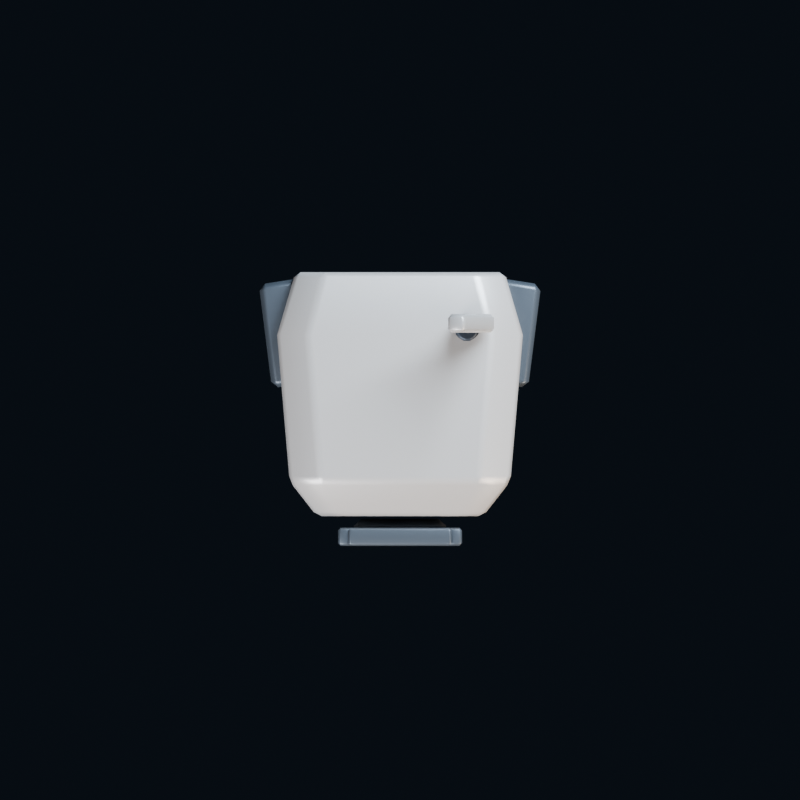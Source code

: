 # Source: HD01.blend  (saved by Blender 5.2.45; exported with 4.5.12 LTS)
import bpy
from mathutils import Matrix  # noqa: F401  (used for matrix-valued properties, if any)

bpy.ops.wm.read_factory_settings(use_empty=True)
scene = bpy.context.scene
scene.name = 'Scene'

# ---- collections
col_collection = bpy.data.collections.new('Collection'); scene.collection.children.link(col_collection)
col_hd01_sensor_head = bpy.data.collections.new('HD01_SENSOR_HEAD'); scene.collection.children.link(col_hd01_sensor_head)
col_hd01_review_studio = bpy.data.collections.new('HD01_REVIEW_STUDIO'); scene.collection.children.link(col_hd01_review_studio)

# ---- materials (node trees are filled in below, after node groups)
mat_hd01___warm_pale_armor = bpy.data.materials.new('HD01 | warm pale armor')
mat_hd01___warm_pale_armor.diffuse_color = (0.58, 0.55, 0.51, 1.0)
mat_hd01___graphite_under_shell = bpy.data.materials.new('HD01 | graphite under-shell')
mat_hd01___graphite_under_shell.diffuse_color = (0.035, 0.045, 0.058, 1.0)
mat_hd01___single_cyan_optical_band = bpy.data.materials.new('HD01 | single cyan optical band')
mat_hd01___single_cyan_optical_band.diffuse_color = (0.02, 0.78, 0.92, 1.0)
mat_hd01___side_sensor_housings = bpy.data.materials.new('HD01 | side sensor housings')
mat_hd01___side_sensor_housings.diffuse_color = (0.1, 0.12, 0.14, 1.0)
mat_hd01___antenna_ceramic = bpy.data.materials.new('HD01 | antenna ceramic')
mat_hd01___antenna_ceramic.diffuse_color = (0.47, 0.45, 0.42, 1.0)

# ---- material node trees
mat_hd01___warm_pale_armor.use_nodes = True; mat_hd01___warm_pale_armor.node_tree.nodes.clear()
_N = mat_hd01___warm_pale_armor.node_tree.nodes; _L = mat_hd01___warm_pale_armor.node_tree.links
n0 = _N.new('ShaderNodeBsdfPrincipled'); n0.name = 'Principled BSDF'; n0.location = (-200, 100)
n0.inputs[0].default_value = (0.58, 0.55, 0.51, 1.0)
n0.inputs[1].default_value = 0.3
n0.inputs[2].default_value = 0.38
n0.inputs[10].default_value = 0.005
n1 = _N.new('ShaderNodeOutputMaterial'); n1.name = 'Material Output'; n1.location = (200, 100)
n2 = _N.new('ShaderNodeTexNoise'); n2.name = 'Noise Texture'; n2.location = (0, 0)
n2.width = 160
n2.inputs[2].default_value = 280.0
n3 = _N.new('ShaderNodeBump'); n3.name = 'Bump'; n3.location = (0, 0)
n3.inputs[0].default_value = 0.12
n3.inputs[1].default_value = 0.0002
_L.new(n0.outputs[0], n1.inputs[0])
_L.new(n2.outputs[0], n3.inputs[3])
_L.new(n3.outputs[0], n0.inputs[5])
n1.is_active_output = True
mat_hd01___graphite_under_shell.use_nodes = True; mat_hd01___graphite_under_shell.node_tree.nodes.clear()
_N = mat_hd01___graphite_under_shell.node_tree.nodes; _L = mat_hd01___graphite_under_shell.node_tree.links
n0 = _N.new('ShaderNodeBsdfPrincipled'); n0.name = 'Principled BSDF'; n0.location = (-200, 100)
n0.inputs[0].default_value = (0.035, 0.045, 0.058, 1.0)
n0.inputs[1].default_value = 0.55
n0.inputs[2].default_value = 0.48
n0.inputs[10].default_value = 0.005
n1 = _N.new('ShaderNodeOutputMaterial'); n1.name = 'Material Output'; n1.location = (200, 100)
n2 = _N.new('ShaderNodeTexNoise'); n2.name = 'Noise Texture'; n2.location = (0, 0)
n2.width = 160
n2.inputs[2].default_value = 280.0
n3 = _N.new('ShaderNodeBump'); n3.name = 'Bump'; n3.location = (0, 0)
n3.inputs[0].default_value = 0.12
n3.inputs[1].default_value = 0.0002
_L.new(n0.outputs[0], n1.inputs[0])
_L.new(n2.outputs[0], n3.inputs[3])
_L.new(n3.outputs[0], n0.inputs[5])
n1.is_active_output = True
mat_hd01___single_cyan_optical_band.use_nodes = True; mat_hd01___single_cyan_optical_band.node_tree.nodes.clear()
_N = mat_hd01___single_cyan_optical_band.node_tree.nodes; _L = mat_hd01___single_cyan_optical_band.node_tree.links
n0 = _N.new('ShaderNodeBsdfPrincipled'); n0.name = 'Principled BSDF'; n0.location = (-200, 100)
n0.inputs[0].default_value = (0.02, 0.78, 0.92, 1.0)
n0.inputs[1].default_value = 0.1
n0.inputs[2].default_value = 0.22
n0.inputs[10].default_value = 0.005
n0.inputs[27].default_value = (0.02, 0.78, 0.92, 1.0)
n0.inputs[28].default_value = 3.2
n1 = _N.new('ShaderNodeOutputMaterial'); n1.name = 'Material Output'; n1.location = (200, 100)
_L.new(n0.outputs[0], n1.inputs[0])
n1.is_active_output = True
mat_hd01___side_sensor_housings.use_nodes = True; mat_hd01___side_sensor_housings.node_tree.nodes.clear()
_N = mat_hd01___side_sensor_housings.node_tree.nodes; _L = mat_hd01___side_sensor_housings.node_tree.links
n0 = _N.new('ShaderNodeBsdfPrincipled'); n0.name = 'Principled BSDF'; n0.location = (-200, 100)
n0.inputs[0].default_value = (0.1, 0.12, 0.14, 1.0)
n0.inputs[1].default_value = 0.55
n0.inputs[2].default_value = 0.4
n0.inputs[10].default_value = 0.005
n1 = _N.new('ShaderNodeOutputMaterial'); n1.name = 'Material Output'; n1.location = (200, 100)
n2 = _N.new('ShaderNodeTexNoise'); n2.name = 'Noise Texture'; n2.location = (0, 0)
n2.width = 160
n2.inputs[2].default_value = 280.0
n3 = _N.new('ShaderNodeBump'); n3.name = 'Bump'; n3.location = (0, 0)
n3.inputs[0].default_value = 0.12
n3.inputs[1].default_value = 0.0002
_L.new(n0.outputs[0], n1.inputs[0])
_L.new(n2.outputs[0], n3.inputs[3])
_L.new(n3.outputs[0], n0.inputs[5])
n1.is_active_output = True
mat_hd01___antenna_ceramic.use_nodes = True; mat_hd01___antenna_ceramic.node_tree.nodes.clear()
_N = mat_hd01___antenna_ceramic.node_tree.nodes; _L = mat_hd01___antenna_ceramic.node_tree.links
n0 = _N.new('ShaderNodeBsdfPrincipled'); n0.name = 'Principled BSDF'; n0.location = (-200, 100)
n0.inputs[0].default_value = (0.47, 0.45, 0.42, 1.0)
n0.inputs[1].default_value = 0.26
n0.inputs[2].default_value = 0.36
n0.inputs[10].default_value = 0.005
n1 = _N.new('ShaderNodeOutputMaterial'); n1.name = 'Material Output'; n1.location = (200, 100)
n2 = _N.new('ShaderNodeTexNoise'); n2.name = 'Noise Texture'; n2.location = (0, 0)
n2.width = 160
n2.inputs[2].default_value = 280.0
n3 = _N.new('ShaderNodeBump'); n3.name = 'Bump'; n3.location = (0, 0)
n3.inputs[0].default_value = 0.12
n3.inputs[1].default_value = 0.0002
_L.new(n0.outputs[0], n1.inputs[0])
_L.new(n2.outputs[0], n3.inputs[3])
_L.new(n3.outputs[0], n0.inputs[5])
n1.is_active_output = True

# ---- world
world_hd01_studio_world = bpy.data.worlds.new('HD01 studio world'); scene.world = world_hd01_studio_world
world_hd01_studio_world.use_nodes = True; world_hd01_studio_world.node_tree.nodes.clear()
_N = world_hd01_studio_world.node_tree.nodes; _L = world_hd01_studio_world.node_tree.links
n0 = _N.new('ShaderNodeBackground'); n0.name = 'Background'; n0.location = (-200, 100)
n0.inputs[0].default_value = (0.012, 0.018, 0.028, 1.0)
n0.inputs[1].default_value = 0.35
n1 = _N.new('ShaderNodeOutputWorld'); n1.name = 'World Output'; n1.location = (200, 100)
_L.new(n0.outputs[0], n1.inputs[0])
n1.is_active_output = True

# ---- cameras
cam_camera_hd01_01_front = bpy.data.cameras.new('Camera_HD01-01-Front')
cam_camera_hd01_01_front.type = 'ORTHO'
cam_camera_hd01_01_front.ortho_scale = 0.31
cam_camera_hd01_02_right = bpy.data.cameras.new('Camera_HD01-02-Right')
cam_camera_hd01_02_right.type = 'ORTHO'
cam_camera_hd01_02_right.ortho_scale = 0.31
cam_camera_hd01_03_back = bpy.data.cameras.new('Camera_HD01-03-Back')
cam_camera_hd01_03_back.type = 'ORTHO'
cam_camera_hd01_03_back.ortho_scale = 0.31
cam_camera_hd01_04_left = bpy.data.cameras.new('Camera_HD01-04-Left')
cam_camera_hd01_04_left.type = 'ORTHO'
cam_camera_hd01_04_left.ortho_scale = 0.31
cam_camera_hd01_05_45deg = bpy.data.cameras.new('Camera_HD01-05-45deg')
cam_camera_hd01_05_45deg.type = 'ORTHO'
cam_camera_hd01_05_45deg.ortho_scale = 0.31
cam_camera_hd01_06_top = bpy.data.cameras.new('Camera_HD01-06-Top')
cam_camera_hd01_06_top.type = 'ORTHO'
cam_camera_hd01_06_top.ortho_scale = 0.31

# ---- lights
light_key = bpy.data.lights.new('key', 'AREA')
light_key.color = (0.88, 0.91, 1.0)
light_key.energy = 24.0
light_key.shape = 'DISK'
light_key.size = 0.65
light_fill = bpy.data.lights.new('fill', 'AREA')
light_fill.color = (1.0, 0.83, 0.68)
light_fill.shape = 'DISK'
light_fill.size = 0.55
light_rim = bpy.data.lights.new('rim', 'AREA')
light_rim.color = (0.7, 0.83, 1.0)
light_rim.energy = 27.0
light_rim.shape = 'DISK'
light_rim.size = 0.55

# ---- meshes
me_hd01_main_faceted_helmet_shell_formed_shell = bpy.data.meshes.new('HD01_Main_Faceted_Helmet_Shell_formed_shell')
me_hd01_main_faceted_helmet_shell_formed_shell.from_pydata([(-0.0195, -0.045, -0.0292), (0.0195, -0.045, -0.0292), (0.02922, -0.045, -0.02164), (0.0324, -0.045, 0.01364), (0.02268, -0.045, 0.0212), (-0.02268, -0.045, 0.0212), (-0.0324, -0.045, 0.01364), (-0.02922, -0.045, -0.02164), (-0.02658, -0.0315, -0.04), (0.02658, -0.0315, -0.04), (0.0386, -0.0315, -0.02992), (0.04293, -0.0315, 0.02192), (0.03091, -0.0315, 0.032), (-0.03091, -0.0315, 0.032), (-0.04293, -0.0315, 0.02192), (-0.0386, -0.0315, -0.02992), (-0.03082, 0.0252, -0.04), (0.03082, 0.0252, -0.04), (0.04277, 0.0252, -0.03078), (0.04779, 0.0252, 0.02457), (0.03584, 0.0252, 0.0338), (-0.03584, 0.0252, 0.0338), (-0.04779, 0.0252, 0.02457), (-0.04277, 0.0252, -0.03078), (-0.02956, 0.0495, -0.0319), (0.02956, 0.0495, -0.0319), (0.0405, 0.0495, -0.02388), (0.0405, 0.0495, 0.01948), (0.02956, 0.0495, 0.0275), (-0.02956, 0.0495, 0.0275), (-0.0405, 0.0495, 0.01948), (-0.0405, 0.0495, -0.02388)], [], [(7, 6, 5, 4, 3, 2, 1, 0), (0, 1, 9, 8), (1, 2, 10, 9), (2, 3, 11, 10), (3, 4, 12, 11), (4, 5, 13, 12), (5, 6, 14, 13), (6, 7, 15, 14), (7, 0, 8, 15), (8, 9, 17, 16), (9, 10, 18, 17), (10, 11, 19, 18), (11, 12, 20, 19), (12, 13, 21, 20), (13, 14, 22, 21), (14, 15, 23, 22), (15, 8, 16, 23), (16, 17, 25, 24), (17, 18, 26, 25), (18, 19, 27, 26), (19, 20, 28, 27), (20, 21, 29, 28), (21, 22, 30, 29), (22, 23, 31, 30), (23, 16, 24, 31), (24, 25, 26, 27, 28, 29, 30, 31)])
me_hd01_main_faceted_helmet_shell_formed_shell.materials.append(mat_hd01___warm_pale_armor)
me_hd01_main_faceted_helmet_shell_formed_shell.update()
me_cube_001 = bpy.data.meshes.new('Cube.001')
me_cube_001.from_pydata([(-0.018, -0.003, -0.022), (-0.018, -0.003, 0.022), (-0.018, 0.003, -0.022), (-0.018, 0.003, 0.022), (0.018, -0.003, -0.022), (0.018, -0.003, 0.022), (0.018, 0.003, -0.022), (0.018, 0.003, 0.022)], [], [(0, 1, 3, 2), (2, 3, 7, 6), (6, 7, 5, 4), (4, 5, 1, 0), (2, 6, 4, 0), (7, 3, 1, 5)])
_uv = me_cube_001.uv_layers.new(name='UVMap')
_uv.uv.foreach_set('vector', [0.375, 0.0, 0.625, 0.0, 0.625, 0.25, 0.375, 0.25, 0.375, 0.25, 0.625, 0.25, 0.625, 0.5, 0.375, 0.5, 0.375, 0.5, 0.625, 0.5, 0.625, 0.75, 0.375, 0.75, 0.375, 0.75, 0.625, 0.75, 0.625, 1.0, 0.375, 1.0, 0.125, 0.5, 0.375, 0.5, 0.375, 0.75, 0.125, 0.75, 0.625, 0.5, 0.875, 0.5, 0.875, 0.75, 0.625, 0.75])
me_cube_001.materials.append(mat_hd01___graphite_under_shell)
me_cube_001.update()
me_cube_002 = bpy.data.meshes.new('Cube.002')
me_cube_002.from_pydata([(-0.01, -0.001, -0.0145), (-0.01, -0.001, 0.0145), (-0.01, 0.001, -0.0145), (-0.01, 0.001, 0.0145), (0.01, -0.001, -0.0145), (0.01, -0.001, 0.0145), (0.01, 0.001, -0.0145), (0.01, 0.001, 0.0145)], [], [(0, 1, 3, 2), (2, 3, 7, 6), (6, 7, 5, 4), (4, 5, 1, 0), (2, 6, 4, 0), (7, 3, 1, 5)])
_uv = me_cube_002.uv_layers.new(name='UVMap')
_uv.uv.foreach_set('vector', [0.375, 0.0, 0.625, 0.0, 0.625, 0.25, 0.375, 0.25, 0.375, 0.25, 0.625, 0.25, 0.625, 0.5, 0.375, 0.5, 0.375, 0.5, 0.625, 0.5, 0.625, 0.75, 0.375, 0.75, 0.375, 0.75, 0.625, 0.75, 0.625, 1.0, 0.375, 1.0, 0.125, 0.5, 0.375, 0.5, 0.375, 0.75, 0.125, 0.75, 0.625, 0.5, 0.875, 0.5, 0.875, 0.75, 0.625, 0.75])
me_cube_002.materials.append(mat_hd01___single_cyan_optical_band)
me_cube_002.update()
me_cube_003 = bpy.data.meshes.new('Cube.003')
me_cube_003.from_pydata([(-0.003, -0.0035, -0.026), (-0.003, -0.0035, 0.026), (-0.003, 0.0035, -0.026), (-0.003, 0.0035, 0.026), (0.003, -0.0035, -0.026), (0.003, -0.0035, 0.026), (0.003, 0.0035, -0.026), (0.003, 0.0035, 0.026)], [], [(0, 1, 3, 2), (2, 3, 7, 6), (6, 7, 5, 4), (4, 5, 1, 0), (2, 6, 4, 0), (7, 3, 1, 5)])
_uv = me_cube_003.uv_layers.new(name='UVMap')
_uv.uv.foreach_set('vector', [0.375, 0.0, 0.625, 0.0, 0.625, 0.25, 0.375, 0.25, 0.375, 0.25, 0.625, 0.25, 0.625, 0.5, 0.375, 0.5, 0.375, 0.5, 0.625, 0.5, 0.625, 0.75, 0.375, 0.75, 0.375, 0.75, 0.625, 0.75, 0.625, 1.0, 0.375, 1.0, 0.125, 0.5, 0.375, 0.5, 0.375, 0.75, 0.125, 0.75, 0.625, 0.5, 0.875, 0.5, 0.875, 0.75, 0.625, 0.75])
me_cube_003.materials.append(mat_hd01___side_sensor_housings)
me_cube_003.update()
me_cube_004 = bpy.data.meshes.new('Cube.004')
me_cube_004.from_pydata([(-0.003, -0.0035, -0.026), (-0.003, -0.0035, 0.026), (-0.003, 0.0035, -0.026), (-0.003, 0.0035, 0.026), (0.003, -0.0035, -0.026), (0.003, -0.0035, 0.026), (0.003, 0.0035, -0.026), (0.003, 0.0035, 0.026)], [], [(0, 1, 3, 2), (2, 3, 7, 6), (6, 7, 5, 4), (4, 5, 1, 0), (2, 6, 4, 0), (7, 3, 1, 5)])
_uv = me_cube_004.uv_layers.new(name='UVMap')
_uv.uv.foreach_set('vector', [0.375, 0.0, 0.625, 0.0, 0.625, 0.25, 0.375, 0.25, 0.375, 0.25, 0.625, 0.25, 0.625, 0.5, 0.375, 0.5, 0.375, 0.5, 0.625, 0.5, 0.625, 0.75, 0.375, 0.75, 0.375, 0.75, 0.625, 0.75, 0.625, 1.0, 0.375, 1.0, 0.125, 0.5, 0.375, 0.5, 0.375, 0.75, 0.125, 0.75, 0.625, 0.5, 0.875, 0.5, 0.875, 0.75, 0.625, 0.75])
me_cube_004.materials.append(mat_hd01___side_sensor_housings)
me_cube_004.update()
me_cube_005 = bpy.data.meshes.new('Cube.005')
me_cube_005.from_pydata([(-0.02, -0.0035, -0.0025), (-0.02, -0.0035, 0.0025), (-0.02, 0.0035, -0.0025), (-0.02, 0.0035, 0.0025), (0.02, -0.0035, -0.0025), (0.02, -0.0035, 0.0025), (0.02, 0.0035, -0.0025), (0.02, 0.0035, 0.0025)], [], [(0, 1, 3, 2), (2, 3, 7, 6), (6, 7, 5, 4), (4, 5, 1, 0), (2, 6, 4, 0), (7, 3, 1, 5)])
_uv = me_cube_005.uv_layers.new(name='UVMap')
_uv.uv.foreach_set('vector', [0.375, 0.0, 0.625, 0.0, 0.625, 0.25, 0.375, 0.25, 0.375, 0.25, 0.625, 0.25, 0.625, 0.5, 0.375, 0.5, 0.375, 0.5, 0.625, 0.5, 0.625, 0.75, 0.375, 0.75, 0.375, 0.75, 0.625, 0.75, 0.625, 1.0, 0.375, 1.0, 0.125, 0.5, 0.375, 0.5, 0.375, 0.75, 0.125, 0.75, 0.625, 0.5, 0.875, 0.5, 0.875, 0.75, 0.625, 0.75])
me_cube_005.materials.append(mat_hd01___side_sensor_housings)
me_cube_005.update()
me_cube_006 = bpy.data.meshes.new('Cube.006')
me_cube_006.from_pydata([(-0.02, -0.0035, -0.0025), (-0.02, -0.0035, 0.0025), (-0.02, 0.0035, -0.0025), (-0.02, 0.0035, 0.0025), (0.02, -0.0035, -0.0025), (0.02, -0.0035, 0.0025), (0.02, 0.0035, -0.0025), (0.02, 0.0035, 0.0025)], [], [(0, 1, 3, 2), (2, 3, 7, 6), (6, 7, 5, 4), (4, 5, 1, 0), (2, 6, 4, 0), (7, 3, 1, 5)])
_uv = me_cube_006.uv_layers.new(name='UVMap')
_uv.uv.foreach_set('vector', [0.375, 0.0, 0.625, 0.0, 0.625, 0.25, 0.375, 0.25, 0.375, 0.25, 0.625, 0.25, 0.625, 0.5, 0.375, 0.5, 0.375, 0.5, 0.625, 0.5, 0.625, 0.75, 0.375, 0.75, 0.375, 0.75, 0.625, 0.75, 0.625, 1.0, 0.375, 1.0, 0.125, 0.5, 0.375, 0.5, 0.375, 0.75, 0.125, 0.75, 0.625, 0.5, 0.875, 0.5, 0.875, 0.75, 0.625, 0.75])
me_cube_006.materials.append(mat_hd01___side_sensor_housings)
me_cube_006.update()
me_cube_007 = bpy.data.meshes.new('Cube.007')
me_cube_007.from_pydata([(-4.573e-05, -0.02463, -0.02085), (-4.573e-05, -0.02463, 0.01245), (0.0005124, 0.01579, -0.02085), (0.0005124, 0.01579, 0.01245), (0.01862, -0.02434, -0.02085), (0.01862, -0.02434, 0.01245), (0.01918, 0.01608, -0.02085), (0.01918, 0.01608, 0.01245)], [], [(0, 1, 3, 2), (2, 3, 7, 6), (6, 7, 5, 4), (4, 5, 1, 0), (2, 6, 4, 0), (7, 3, 1, 5)])
_uv = me_cube_007.uv_layers.new(name='UVMap')
_uv.uv.foreach_set('vector', [0.375, 0.0, 0.625, 0.0, 0.625, 0.25, 0.375, 0.25, 0.375, 0.25, 0.625, 0.25, 0.625, 0.5, 0.375, 0.5, 0.375, 0.5, 0.625, 0.5, 0.625, 0.75, 0.375, 0.75, 0.375, 0.75, 0.625, 0.75, 0.625, 1.0, 0.375, 1.0, 0.125, 0.5, 0.375, 0.5, 0.375, 0.75, 0.125, 0.75, 0.625, 0.5, 0.875, 0.5, 0.875, 0.75, 0.625, 0.75])
me_cube_007.materials.append(mat_hd01___side_sensor_housings)
me_cube_007.update()
me_cube_008 = bpy.data.meshes.new('Cube.008')
me_cube_008.from_pydata([(-0.01862, -0.02434, -0.02085), (-0.01862, -0.02434, 0.01245), (-0.01918, 0.01608, -0.02085), (-0.01918, 0.01608, 0.01245), (4.573e-05, -0.02463, -0.02085), (4.573e-05, -0.02463, 0.01245), (-0.0005124, 0.01579, -0.02085), (-0.0005124, 0.01579, 0.01245)], [], [(0, 1, 3, 2), (2, 3, 7, 6), (6, 7, 5, 4), (4, 5, 1, 0), (2, 6, 4, 0), (7, 3, 1, 5)])
_uv = me_cube_008.uv_layers.new(name='UVMap')
_uv.uv.foreach_set('vector', [0.375, 0.0, 0.625, 0.0, 0.625, 0.25, 0.375, 0.25, 0.375, 0.25, 0.625, 0.25, 0.625, 0.5, 0.375, 0.5, 0.375, 0.5, 0.625, 0.5, 0.625, 0.75, 0.375, 0.75, 0.375, 0.75, 0.625, 0.75, 0.625, 1.0, 0.375, 1.0, 0.125, 0.5, 0.375, 0.5, 0.375, 0.75, 0.125, 0.75, 0.625, 0.5, 0.875, 0.5, 0.875, 0.75, 0.625, 0.75])
me_cube_008.materials.append(mat_hd01___side_sensor_housings)
me_cube_008.update()
me_cylinder = bpy.data.meshes.new('Cylinder')
me_cylinder.from_pydata([(-0.00608, 0.0023, -0.0139), (-0.00608, 0.0023, -0.0031), (-0.00365, 0.001577, -0.0139), (-0.00365, 0.001577, -0.0031), (-0.001871, -0.0004, -0.0139), (-0.001871, -0.0004, -0.0031), (-0.00122, -0.0031, -0.0139), (-0.00122, -0.0031, -0.0031), (-0.001871, -0.0058, -0.0139), (-0.001871, -0.0058, -0.0031), (-0.00365, -0.007777, -0.0139), (-0.00365, -0.007777, -0.0031), (-0.00608, -0.0085, -0.0139), (-0.00608, -0.0085, -0.0031), (-0.00851, -0.007777, -0.0139), (-0.00851, -0.007777, -0.0031), (-0.01029, -0.0058, -0.0139), (-0.01029, -0.0058, -0.0031), (-0.01094, -0.0031, -0.0139), (-0.01094, -0.0031, -0.0031), (-0.01029, -0.0004, -0.0139), (-0.01029, -0.0004, -0.0031), (-0.00851, 0.001577, -0.0139), (-0.00851, 0.001577, -0.0031)], [], [(0, 1, 3, 2), (2, 3, 5, 4), (4, 5, 7, 6), (6, 7, 9, 8), (8, 9, 11, 10), (10, 11, 13, 12), (12, 13, 15, 14), (14, 15, 17, 16), (16, 17, 19, 18), (18, 19, 21, 20), (3, 1, 23, 21, 19, 17, 15, 13, 11, 9, 7, 5), (20, 21, 23, 22), (22, 23, 1, 0), (0, 2, 4, 6, 8, 10, 12, 14, 16, 18, 20, 22)])
_uv = me_cylinder.uv_layers.new(name='UVMap')
_uv.uv.foreach_set('vector', [1.0, 0.5, 1.0, 1.0, 0.9167, 1.0, 0.9167, 0.5, 0.9167, 0.5, 0.9167, 1.0, 0.8333, 1.0, 0.8333, 0.5, 0.8333, 0.5, 0.8333, 1.0, 0.75, 1.0, 0.75, 0.5, 0.75, 0.5, 0.75, 1.0, 0.6667, 1.0, 0.6667, 0.5, 0.6667, 0.5, 0.6667, 1.0, 0.5833, 1.0, 0.5833, 0.5, 0.5833, 0.5, 0.5833, 1.0, 0.5, 1.0, 0.5, 0.5, 0.5, 0.5, 0.5, 1.0, 0.4167, 1.0, 0.4167, 0.5, 0.4167, 0.5, 0.4167, 1.0, 0.3333, 1.0, 0.3333, 0.5, 0.3333, 0.5, 0.3333, 1.0, 0.25, 1.0, 0.25, 0.5, 0.25, 0.5, 0.25, 1.0, 0.1667, 1.0, 0.1667, 0.5, 0.37, 0.4578, 0.25, 0.49, 0.13, 0.4578, 0.04215, 0.37, 0.01, 0.25, 0.04215, 0.13, 0.13, 0.04215, 0.25, 0.01, 0.37, 0.04215, 0.4578, 0.13, 0.49, 0.25, 0.4578, 0.37, 0.1667, 0.5, 0.1667, 1.0, 0.08333, 1.0, 0.08333, 0.5, 0.08333, 0.5, 0.08333, 1.0, 7.451e-08, 1.0, 7.451e-08, 0.5, 0.75, 0.49, 0.87, 0.4578, 0.9578, 0.37, 0.99, 0.25, 0.9578, 0.13, 0.87, 0.04215, 0.75, 0.01, 0.63, 0.04215, 0.5422, 0.13, 0.51, 0.25, 0.5422, 0.37, 0.63, 0.4578])
me_cylinder.materials.append(mat_hd01___graphite_under_shell)
me_cylinder.update()
me_cube_009 = bpy.data.meshes.new('Cube.009')
me_cube_009.from_pydata([(-0.01398, -0.0069, -0.02691), (-0.01273, -0.0069, 0.01134), (-0.01398, 0.0003, -0.02691), (-0.01273, 0.0003, 0.01134), (-0.006591, -0.0069, -0.02665), (-0.005347, -0.0069, 0.0116), (-0.006591, 0.0003, -0.02665), (-0.005347, 0.0003, 0.0116)], [], [(0, 1, 3, 2), (2, 3, 7, 6), (6, 7, 5, 4), (4, 5, 1, 0), (2, 6, 4, 0), (7, 3, 1, 5)])
_uv = me_cube_009.uv_layers.new(name='UVMap')
_uv.uv.foreach_set('vector', [0.375, 0.0, 0.625, 0.0, 0.625, 0.25, 0.375, 0.25, 0.375, 0.25, 0.625, 0.25, 0.625, 0.5, 0.375, 0.5, 0.375, 0.5, 0.625, 0.5, 0.625, 0.75, 0.375, 0.75, 0.375, 0.75, 0.625, 0.75, 0.625, 1.0, 0.375, 1.0, 0.125, 0.5, 0.375, 0.5, 0.375, 0.75, 0.125, 0.75, 0.625, 0.5, 0.875, 0.5, 0.875, 0.75, 0.625, 0.75])
me_cube_009.materials.append(mat_hd01___antenna_ceramic)
me_cube_009.update()
me_cube_010 = bpy.data.meshes.new('Cube.010')
me_cube_010.from_pydata([(-0.029, -0.026, -0.003), (-0.029, -0.026, 0.003), (-0.029, 0.026, -0.003), (-0.029, 0.026, 0.003), (0.029, -0.026, -0.003), (0.029, -0.026, 0.003), (0.029, 0.026, -0.003), (0.029, 0.026, 0.003)], [], [(0, 1, 3, 2), (2, 3, 7, 6), (6, 7, 5, 4), (4, 5, 1, 0), (2, 6, 4, 0), (7, 3, 1, 5)])
_uv = me_cube_010.uv_layers.new(name='UVMap')
_uv.uv.foreach_set('vector', [0.375, 0.0, 0.625, 0.0, 0.625, 0.25, 0.375, 0.25, 0.375, 0.25, 0.625, 0.25, 0.625, 0.5, 0.375, 0.5, 0.375, 0.5, 0.625, 0.5, 0.625, 0.75, 0.375, 0.75, 0.375, 0.75, 0.625, 0.75, 0.625, 1.0, 0.375, 1.0, 0.125, 0.5, 0.375, 0.5, 0.375, 0.75, 0.125, 0.75, 0.625, 0.5, 0.875, 0.5, 0.875, 0.75, 0.625, 0.75])
me_cube_010.materials.append(mat_hd01___graphite_under_shell)
me_cube_010.update()

# ---- objects
ob_hd01_main_faceted_helmet_shell = bpy.data.objects.new('HD01_Main_Faceted_Helmet_Shell', me_hd01_main_faceted_helmet_shell_formed_shell)
ob_hd01_continuous_visor_glass = bpy.data.objects.new('HD01_Continuous_Visor_Glass', me_cube_001)
ob_hd01_single_cyan_optical_slit = bpy.data.objects.new('HD01_Single_Cyan_Optical_Slit', me_cube_002)
ob_sensor_bezel_side = bpy.data.objects.new('Sensor_Bezel_Side', me_cube_003)
ob_sensor_bezel_side_001 = bpy.data.objects.new('Sensor_Bezel_Side.001', me_cube_004)
ob_sensor_bezel_end = bpy.data.objects.new('Sensor_Bezel_End', me_cube_005)
ob_sensor_bezel_end_001 = bpy.data.objects.new('Sensor_Bezel_End.001', me_cube_006)
ob_hd01_l_side_sensor_pod = bpy.data.objects.new('HD01_L_Side_Sensor_Pod', me_cube_007)
ob_hd01_r_side_sensor_pod = bpy.data.objects.new('HD01_R_Side_Sensor_Pod', me_cube_008)
ob_hd01_short_antenna_base = bpy.data.objects.new('HD01_Short_Antenna_Base', me_cylinder)
ob_hd01_antenna_rod = bpy.data.objects.new('HD01_Antenna_Rod', me_cube_009)
ob_hd01_fixed_neck_interface = bpy.data.objects.new('HD01_Fixed_Neck_Interface', me_cube_010)
ob_hd01_root = bpy.data.objects.new('HD01_ROOT', None)
ob_key = bpy.data.objects.new('key', light_key)
ob_fill = bpy.data.objects.new('fill', light_fill)
ob_rim = bpy.data.objects.new('rim', light_rim)
ob_camera_hd01_01_front = bpy.data.objects.new('Camera_HD01-01-Front', cam_camera_hd01_01_front)
ob_camera_hd01_02_right = bpy.data.objects.new('Camera_HD01-02-Right', cam_camera_hd01_02_right)
ob_camera_hd01_03_back = bpy.data.objects.new('Camera_HD01-03-Back', cam_camera_hd01_03_back)
ob_camera_hd01_04_left = bpy.data.objects.new('Camera_HD01-04-Left', cam_camera_hd01_04_left)
ob_camera_hd01_05_45deg = bpy.data.objects.new('Camera_HD01-05-45deg', cam_camera_hd01_05_45deg)
ob_camera_hd01_06_top = bpy.data.objects.new('Camera_HD01-06-Top', cam_camera_hd01_06_top)

# ---- transforms, parenting, visibility, modifiers, constraints
ob_hd01_main_faceted_helmet_shell.parent = ob_hd01_root
ob_hd01_main_faceted_helmet_shell.location = (0.0, 0.0, 0.0)
_m = ob_hd01_main_faceted_helmet_shell.modifiers.new('crisp but softened armor edges', 'BEVEL')
_m.width = 0.002
_m.width_pct = 0.002
_m = ob_hd01_main_faceted_helmet_shell.modifiers.new('weighted face normals', 'WEIGHTED_NORMAL')
ob_hd01_continuous_visor_glass.parent = ob_hd01_root
ob_hd01_continuous_visor_glass.location = (0.0, -0.049, -0.0067)
_m = ob_hd01_continuous_visor_glass.modifiers.new('crisp but softened armor edges', 'BEVEL')
_m.width = 0.004
_m.width_pct = 0.004
_m = ob_hd01_continuous_visor_glass.modifiers.new('weighted face normals', 'WEIGHTED_NORMAL')
ob_hd01_single_cyan_optical_slit.parent = ob_hd01_root
ob_hd01_single_cyan_optical_slit.location = (0.0, -0.053, -0.0067)
_m = ob_hd01_single_cyan_optical_slit.modifiers.new('crisp but softened armor edges', 'BEVEL')
_m.width = 0.002
_m.width_pct = 0.002
_m = ob_hd01_single_cyan_optical_slit.modifiers.new('weighted face normals', 'WEIGHTED_NORMAL')
ob_sensor_bezel_side.parent = ob_hd01_root
ob_sensor_bezel_side.location = (-0.021, -0.053, -0.0067)
_m = ob_sensor_bezel_side.modifiers.new('crisp but softened armor edges', 'BEVEL')
_m.width = 0.001
_m.width_pct = 0.001
_m = ob_sensor_bezel_side.modifiers.new('weighted face normals', 'WEIGHTED_NORMAL')
ob_sensor_bezel_side_001.parent = ob_hd01_root
ob_sensor_bezel_side_001.location = (0.021, -0.053, -0.0067)
_m = ob_sensor_bezel_side_001.modifiers.new('crisp but softened armor edges', 'BEVEL')
_m.width = 0.001
_m.width_pct = 0.001
_m = ob_sensor_bezel_side_001.modifiers.new('weighted face normals', 'WEIGHTED_NORMAL')
ob_sensor_bezel_end.parent = ob_hd01_root
ob_sensor_bezel_end.location = (0.0, -0.053, -0.0317)
_m = ob_sensor_bezel_end.modifiers.new('crisp but softened armor edges', 'BEVEL')
_m.width = 0.001
_m.width_pct = 0.001
_m = ob_sensor_bezel_end.modifiers.new('weighted face normals', 'WEIGHTED_NORMAL')
ob_sensor_bezel_end_001.parent = ob_hd01_root
ob_sensor_bezel_end_001.location = (0.0, -0.053, 0.0183)
_m = ob_sensor_bezel_end_001.modifiers.new('crisp but softened armor edges', 'BEVEL')
_m.width = 0.001
_m.width_pct = 0.001
_m = ob_sensor_bezel_end_001.modifiers.new('weighted face normals', 'WEIGHTED_NORMAL')
ob_hd01_l_side_sensor_pod.parent = ob_hd01_root
ob_hd01_l_side_sensor_pod.location = (-0.053, 0.029, 0.002)
ob_hd01_l_side_sensor_pod.rotation_euler = (0.0, -0.0, 0.1396)
_m = ob_hd01_l_side_sensor_pod.modifiers.new('crisp but softened armor edges', 'BEVEL')
_m.width = 0.0025
_m.width_pct = 0.0025
_m = ob_hd01_l_side_sensor_pod.modifiers.new('weighted face normals', 'WEIGHTED_NORMAL')
ob_hd01_r_side_sensor_pod.parent = ob_hd01_root
ob_hd01_r_side_sensor_pod.location = (0.053, 0.029, 0.002)
ob_hd01_r_side_sensor_pod.rotation_euler = (0.0, 0.0, -0.1396)
_m = ob_hd01_r_side_sensor_pod.modifiers.new('crisp but softened armor edges', 'BEVEL')
_m.width = 0.0025
_m.width_pct = 0.0025
_m = ob_hd01_r_side_sensor_pod.modifiers.new('weighted face normals', 'WEIGHTED_NORMAL')
ob_hd01_short_antenna_base.parent = ob_hd01_root
ob_hd01_short_antenna_base.location = (0.032, 0.031, 0.045)
_m = ob_hd01_short_antenna_base.modifiers.new('crisp but softened armor edges', 'BEVEL')
_m.width = 0.0015
_m.width_pct = 0.0015
_m = ob_hd01_short_antenna_base.modifiers.new('weighted face normals', 'WEIGHTED_NORMAL')
ob_hd01_antenna_rod.parent = ob_hd01_root
ob_hd01_antenna_rod.location = (0.034, 0.033, 0.065)
ob_hd01_antenna_rod.rotation_euler = (0.0, -0.3491, 0.0)
_m = ob_hd01_antenna_rod.modifiers.new('crisp but softened armor edges', 'BEVEL')
_m.width = 0.0015
_m.width_pct = 0.0015
_m = ob_hd01_antenna_rod.modifiers.new('weighted face normals', 'WEIGHTED_NORMAL')
ob_hd01_fixed_neck_interface.parent = ob_hd01_root
ob_hd01_fixed_neck_interface.location = (0.0, 0.003, -0.043)
_m = ob_hd01_fixed_neck_interface.modifiers.new('crisp but softened armor edges', 'BEVEL')
_m.width = 0.002
_m.width_pct = 0.002
_m = ob_hd01_fixed_neck_interface.modifiers.new('weighted face normals', 'WEIGHTED_NORMAL')
ob_hd01_root.location = (0.0, 0.0, 0.0)
ob_hd01_root.empty_display_size = 0.025
ob_key.location = (-0.55, -0.75, 0.55)
ob_key.rotation_euler = (1.037, 3.047e-08, -0.6327)
ob_fill.location = (0.65, -0.55, 0.18)
ob_fill.rotation_euler = (1.362, -2.932e-08, 0.8685)
ob_rim.location = (0.4, 0.55, 0.48)
ob_rim.rotation_euler = (0.9562, -5.135e-08, 2.513)
ob_camera_hd01_01_front.location = (0.0, -1.1, 0.0)
ob_camera_hd01_01_front.rotation_euler = (1.571, -0.0, 0.0)
ob_camera_hd01_02_right.location = (1.1, 0.0, 0.0)
ob_camera_hd01_02_right.rotation_euler = (1.571, -0.0, 1.571)
ob_camera_hd01_03_back.location = (0.0, 1.1, 0.0)
ob_camera_hd01_03_back.rotation_euler = (-1.571, 3.142, -0.0)
ob_camera_hd01_04_left.location = (-1.1, 0.0, 0.0)
ob_camera_hd01_04_left.rotation_euler = (1.571, -0.0, -1.571)
ob_camera_hd01_05_45deg.location = (0.85, -0.85, 0.2)
ob_camera_hd01_05_45deg.rotation_euler = (1.406, -2.591e-08, 0.7854)
ob_camera_hd01_06_top.location = (0.0, 0.0, 1.1)

# ---- collection membership
col_hd01_sensor_head.objects.link(ob_hd01_main_faceted_helmet_shell)
col_hd01_sensor_head.objects.link(ob_hd01_continuous_visor_glass)
col_hd01_sensor_head.objects.link(ob_hd01_single_cyan_optical_slit)
col_hd01_sensor_head.objects.link(ob_sensor_bezel_side)
col_hd01_sensor_head.objects.link(ob_sensor_bezel_side_001)
col_hd01_sensor_head.objects.link(ob_sensor_bezel_end)
col_hd01_sensor_head.objects.link(ob_sensor_bezel_end_001)
col_hd01_sensor_head.objects.link(ob_hd01_l_side_sensor_pod)
col_hd01_sensor_head.objects.link(ob_hd01_r_side_sensor_pod)
col_hd01_sensor_head.objects.link(ob_hd01_short_antenna_base)
col_hd01_sensor_head.objects.link(ob_hd01_antenna_rod)
col_hd01_sensor_head.objects.link(ob_hd01_fixed_neck_interface)
col_hd01_sensor_head.objects.link(ob_hd01_root)
col_hd01_review_studio.objects.link(ob_key)
col_hd01_review_studio.objects.link(ob_fill)
col_hd01_review_studio.objects.link(ob_rim)
col_hd01_review_studio.objects.link(ob_camera_hd01_01_front)
col_hd01_review_studio.objects.link(ob_camera_hd01_02_right)
col_hd01_review_studio.objects.link(ob_camera_hd01_03_back)
col_hd01_review_studio.objects.link(ob_camera_hd01_04_left)
col_hd01_review_studio.objects.link(ob_camera_hd01_05_45deg)
col_hd01_review_studio.objects.link(ob_camera_hd01_06_top)

# ---- scene / render settings (as saved in the file)
scene.camera = ob_camera_hd01_06_top
scene.frame_start = 1; scene.frame_end = 250; scene.frame_set(1)
scene.render.engine = 'BLENDER_EEVEE_NEXT'
scene.render.resolution_x = 1100
scene.render.resolution_y = 1100
scene.render.bake_bias = 0.0
scene.render.bake_samples = 0
scene.render.compositor_device = 'GPU'
scene.eevee.taa_render_samples = 96
scene.eevee.use_volume_custom_range = False
scene.eevee.fast_gi_thickness_near = 0.1
scene.eevee.fast_gi_thickness_far = 0.0
scene.eevee.ray_tracing_options.screen_trace_thickness = 0.1
bpy.context.view_layer.update()
